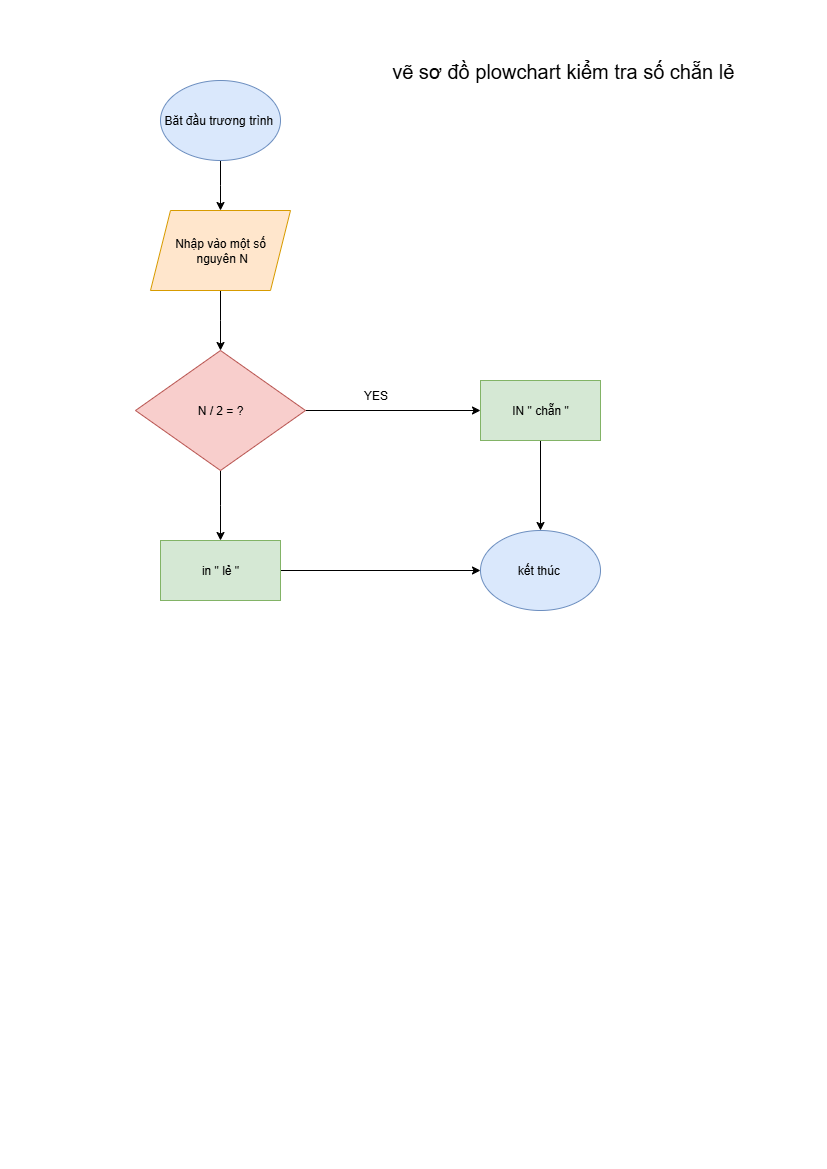

The diagram above was exported from draw.io. Its source (the exported page's mxGraphModel, read from the mxfile embedded in the PNG):
<mxGraphModel dx="1042" dy="658" grid="1" gridSize="10" guides="1" tooltips="1" connect="1" arrows="1" fold="1" page="1" pageScale="1" pageWidth="827" pageHeight="1169" math="0" shadow="0">
  <root>
    <mxCell id="0" />
    <mxCell id="1" parent="0" />
    <mxCell id="387cDuTWckRfHuU5dODQ-2" style="edgeStyle=orthogonalEdgeStyle;rounded=0;orthogonalLoop=1;jettySize=auto;html=1;exitX=0.5;exitY=1;exitDx=0;exitDy=0;" edge="1" parent="1" source="387cDuTWckRfHuU5dODQ-1">
      <mxGeometry relative="1" as="geometry">
        <mxPoint x="220" y="210" as="targetPoint" />
      </mxGeometry>
    </mxCell>
    <mxCell id="387cDuTWckRfHuU5dODQ-1" value="Băt đầu trương trình&amp;nbsp;" style="ellipse;whiteSpace=wrap;html=1;fillColor=#dae8fc;strokeColor=#6c8ebf;" vertex="1" parent="1">
      <mxGeometry x="160" y="80" width="120" height="80" as="geometry" />
    </mxCell>
    <mxCell id="387cDuTWckRfHuU5dODQ-4" style="edgeStyle=orthogonalEdgeStyle;rounded=0;orthogonalLoop=1;jettySize=auto;html=1;exitX=0.5;exitY=1;exitDx=0;exitDy=0;" edge="1" parent="1" source="387cDuTWckRfHuU5dODQ-3">
      <mxGeometry relative="1" as="geometry">
        <mxPoint x="220" y="350" as="targetPoint" />
      </mxGeometry>
    </mxCell>
    <mxCell id="387cDuTWckRfHuU5dODQ-3" value="Nhập vào một số&lt;div&gt;&amp;nbsp;nguyên N&lt;/div&gt;" style="shape=parallelogram;perimeter=parallelogramPerimeter;whiteSpace=wrap;html=1;fixedSize=1;fillColor=#ffe6cc;strokeColor=#d79b00;" vertex="1" parent="1">
      <mxGeometry x="150" y="210" width="140" height="80" as="geometry" />
    </mxCell>
    <mxCell id="387cDuTWckRfHuU5dODQ-6" style="edgeStyle=orthogonalEdgeStyle;rounded=0;orthogonalLoop=1;jettySize=auto;html=1;exitX=1;exitY=0.5;exitDx=0;exitDy=0;entryX=0;entryY=0.5;entryDx=0;entryDy=0;" edge="1" parent="1" source="387cDuTWckRfHuU5dODQ-5" target="387cDuTWckRfHuU5dODQ-8">
      <mxGeometry relative="1" as="geometry">
        <mxPoint x="470" y="410" as="targetPoint" />
      </mxGeometry>
    </mxCell>
    <mxCell id="387cDuTWckRfHuU5dODQ-9" style="edgeStyle=orthogonalEdgeStyle;rounded=0;orthogonalLoop=1;jettySize=auto;html=1;exitX=0.5;exitY=1;exitDx=0;exitDy=0;" edge="1" parent="1" source="387cDuTWckRfHuU5dODQ-5">
      <mxGeometry relative="1" as="geometry">
        <mxPoint x="220" y="540" as="targetPoint" />
      </mxGeometry>
    </mxCell>
    <mxCell id="387cDuTWckRfHuU5dODQ-5" value="N / 2 = ?" style="rhombus;whiteSpace=wrap;html=1;fillColor=#f8cecc;strokeColor=#b85450;" vertex="1" parent="1">
      <mxGeometry x="135" y="350" width="170" height="120" as="geometry" />
    </mxCell>
    <mxCell id="387cDuTWckRfHuU5dODQ-7" value="YES" style="text;html=1;align=center;verticalAlign=middle;resizable=0;points=[];autosize=1;strokeColor=none;fillColor=none;" vertex="1" parent="1">
      <mxGeometry x="350" y="380" width="50" height="30" as="geometry" />
    </mxCell>
    <mxCell id="387cDuTWckRfHuU5dODQ-13" style="edgeStyle=orthogonalEdgeStyle;rounded=0;orthogonalLoop=1;jettySize=auto;html=1;exitX=0.5;exitY=1;exitDx=0;exitDy=0;entryX=0.5;entryY=0;entryDx=0;entryDy=0;" edge="1" parent="1" source="387cDuTWckRfHuU5dODQ-8" target="387cDuTWckRfHuU5dODQ-11">
      <mxGeometry relative="1" as="geometry" />
    </mxCell>
    <mxCell id="387cDuTWckRfHuU5dODQ-8" value="IN &quot; chẵn &quot;" style="rounded=0;whiteSpace=wrap;html=1;fillColor=#d5e8d4;strokeColor=#82b366;" vertex="1" parent="1">
      <mxGeometry x="480" y="380" width="120" height="60" as="geometry" />
    </mxCell>
    <mxCell id="387cDuTWckRfHuU5dODQ-12" style="edgeStyle=orthogonalEdgeStyle;rounded=0;orthogonalLoop=1;jettySize=auto;html=1;exitX=1;exitY=0.5;exitDx=0;exitDy=0;entryX=0;entryY=0.5;entryDx=0;entryDy=0;" edge="1" parent="1" source="387cDuTWckRfHuU5dODQ-10" target="387cDuTWckRfHuU5dODQ-11">
      <mxGeometry relative="1" as="geometry" />
    </mxCell>
    <mxCell id="387cDuTWckRfHuU5dODQ-10" value="in &quot; lẻ &quot;" style="rounded=0;whiteSpace=wrap;html=1;fillColor=#d5e8d4;strokeColor=#82b366;" vertex="1" parent="1">
      <mxGeometry x="160" y="540" width="120" height="60" as="geometry" />
    </mxCell>
    <mxCell id="387cDuTWckRfHuU5dODQ-11" value="kết thúc&amp;nbsp;" style="ellipse;whiteSpace=wrap;html=1;fillColor=#dae8fc;strokeColor=#6c8ebf;" vertex="1" parent="1">
      <mxGeometry x="480" y="530" width="120" height="80" as="geometry" />
    </mxCell>
    <mxCell id="387cDuTWckRfHuU5dODQ-14" value="&lt;font style=&quot;font-size: 20px;&quot;&gt;vẽ sơ đồ plowchart kiểm tra số chẵn lẻ&amp;nbsp;&lt;/font&gt;" style="text;html=1;align=center;verticalAlign=middle;resizable=0;points=[];autosize=1;strokeColor=none;fillColor=none;" vertex="1" parent="1">
      <mxGeometry x="380" y="50" width="370" height="40" as="geometry" />
    </mxCell>
  </root>
</mxGraphModel>